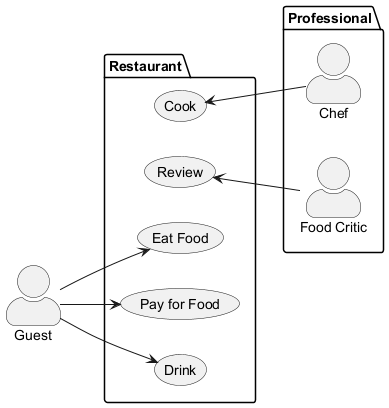

The diagram above was rendered by PlantUML. Its source (embedded in the PNG):
@startuml
!pragma svginteractive true
left to right direction
skinparam actorStyle awesome

actor Guest as g
package Professional {
  actor Chef as c
  actor "Food Critic" as fc
}
package Restaurant {
  usecase "Eat Food" as UC1
  usecase "Pay for Food" as UC2
  usecase "Drink" as UC3
  usecase "Review" as UC4
  usecase "Cook" as UC5
}

g --> UC1
g --> UC2
g --> UC3

fc -u-> UC4
c -u-> UC5
@enduml